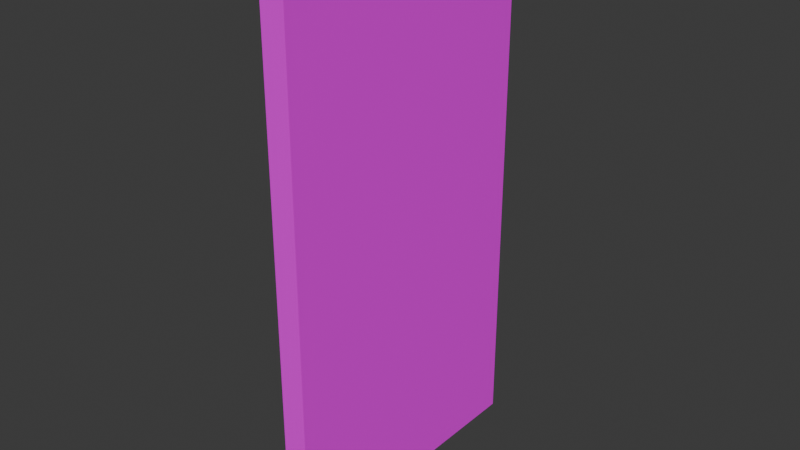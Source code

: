 # Source: Door_1.blend  (saved by Blender 4.4.32; exported with 4.5.12 LTS)
import bpy
from mathutils import Matrix  # noqa: F401  (used for matrix-valued properties, if any)

bpy.ops.wm.read_factory_settings(use_empty=True)
scene = bpy.context.scene
scene.name = 'Scene'

# ---- collections
col_collection = bpy.data.collections.new('Collection'); scene.collection.children.link(col_collection)

# ---- images (referenced by path relative to the original .blend; pixels are not part of the script)
import os
ASSET_DIR = os.environ.get("B2B_ASSET_DIR", "")  # directory of the original .blend (textures are referenced by path, not embedded)
HERE = os.path.dirname(os.path.abspath(__file__))  # packed textures are extracted next to this script under _unpacked/

def load_image(name, relpath, width, height, colorspace="sRGB"):
    """Load a texture the original file referenced (path relative to the .blend, or extracted next to this script)."""
    p = next((c for c in (os.path.join(HERE, relpath), os.path.join(ASSET_DIR, relpath)) if relpath and os.path.exists(c)), "")
    if p:
        img = bpy.data.images.load(p, check_existing=True)
        img.name = name
    else:  # same state as the original file: an image datablock whose file is absent (Cycles renders it pink)
        img = bpy.data.images.new(name, width, height)
        img.source = "FILE"
        img.filepath = "//" + (relpath or name)
    img.colorspace_settings.name = colorspace
    return img
img_door_texture_png = load_image('Door Texture.png', 'Door Texture.png', 1024, 1024, 'sRGB')

# ---- materials (node trees are filled in below, after node groups)
mat_material = bpy.data.materials.new('Material')
mat_material.alpha_threshold = 0.0
mat_material.roughness = 0.5
mat_material.line_color = (0.0, 0.0, 0.0, 1.0)

# ---- material node trees
mat_material.use_nodes = True; mat_material.node_tree.nodes.clear()
_N = mat_material.node_tree.nodes; _L = mat_material.node_tree.links
n0 = _N.new('ShaderNodeOutputMaterial'); n0.name = 'Material Output'; n0.location = (300, 300)
n1 = _N.new('ShaderNodeBsdfPrincipled'); n1.name = 'Principled BSDF'; n1.location = (10, 300)
n1.inputs[3].default_value = 1.45
n2 = _N.new('ShaderNodeTexImage'); n2.name = 'Image Texture'; n2.location = (-280, 275)
n2.image = img_door_texture_png
n2.interpolation = 'Closest'
_L.new(n1.outputs[0], n0.inputs[0])
_L.new(n2.outputs[0], n1.inputs[0])
n0.is_active_output = True

# ---- world
world_world = bpy.data.worlds.new('World'); scene.world = world_world
world_world.use_nodes = True; world_world.node_tree.nodes.clear()
_N = world_world.node_tree.nodes; _L = world_world.node_tree.links
n0 = _N.new('ShaderNodeOutputWorld'); n0.name = 'World Output'; n0.location = (300, 300)
n1 = _N.new('ShaderNodeBackground'); n1.name = 'Background'; n1.location = (10, 300)
n1.inputs[0].default_value = (0.05088, 0.05088, 0.05088, 1.0)
_L.new(n1.outputs[0], n0.inputs[0])
n0.is_active_output = True
world_world.color = (0.05088, 0.05088, 0.05088)
world_world.sun_shadow_jitter_overblur = 0.0

# ---- meshes
me_cube = bpy.data.meshes.new('Cube')
me_cube.from_pydata([(1.0, 1.0, 1.0), (1.0, 1.0, -1.0), (1.0, -1.0, 1.0), (1.0, -1.0, -1.0), (-1.0, 1.0, 1.0), (-1.0, 1.0, -1.0), (-1.0, -1.0, 1.0), (-1.0, -1.0, -1.0)], [], [(0, 4, 6, 2), (3, 2, 6, 7), (7, 6, 4, 5), (5, 1, 3, 7), (1, 0, 2, 3), (5, 4, 0, 1)])
_uv = me_cube.uv_layers.new(name='UVMap')
_uv.uv.foreach_set('vector', [0.644, 0.1352, 0.6386, 0.4327, 0.5435, 0.4273, 0.5489, 0.1298, 0.645, 0.05732, 0.6455, 0.4136, 0.5317, 0.4141, 0.5311, 0.05783, 0.6433, 0.0568, 0.6435, 0.9615, 0.358, 0.961, 0.3579, 0.0563, 0.5987, 0.05228, 0.5958, 0.08932, 0.5781, 0.089, 0.581, 0.05195, 0.6467, 0.05545, 0.6453, 0.96, 0.354, 0.9644, 0.3554, 0.05979, 0.6287, 0.06371, 0.6291, 0.3134, 0.5493, 0.3138, 0.5489, 0.06411])
me_cube.materials.append(mat_material)
me_cube.use_mirror_vertex_groups = False
me_cube.update()

# ---- objects
ob_cube = bpy.data.objects.new('Cube', me_cube)

# ---- transforms, parenting, visibility, modifiers, constraints
ob_cube.location = (0.0, 0.0, 1.999)
ob_cube.scale = (0.08553, 1.0, 1.892)
ob_cube.lock_rotations_4d = False
ob_cube.empty_display_type = 'ARROWS'
ob_cube.lineart.crease_threshold = 0.0

# ---- collection membership
col_collection.objects.link(ob_cube)

# ---- scene / render settings (as saved in the file)
scene.frame_start = 1; scene.frame_end = 250; scene.frame_set(1)
scene.render.engine = 'BLENDER_EEVEE_NEXT'
bpy.context.view_layer.update()

# ---- added for rendering (the .blend has no active camera and no usable light): camera, sun
cam_auto = bpy.data.cameras.new('AutoCamera')
cam_auto.lens = 50.0
cam_auto.sensor_width = 36.0
cam_auto.clip_end = 1000.0
ob_auto_camera = bpy.data.objects.new('AutoCamera', cam_auto)
scene.collection.objects.link(ob_auto_camera)
ob_auto_camera.location = (3.96381, -4.75657, 5.17052)
ob_auto_camera.rotation_euler = (1.09748, -7.21219e-08, 0.694738)
scene.camera = ob_auto_camera
light_auto_sun = bpy.data.lights.new('AutoSun', 'SUN')
light_auto_sun.energy = 3.0
light_auto_sun.angle = 0.0523599
ob_auto_sun = bpy.data.objects.new('AutoSun', light_auto_sun)
scene.collection.objects.link(ob_auto_sun)
ob_auto_sun.rotation_euler = (0.872665, 0.174533, 0.523599)
bpy.context.view_layer.update()
